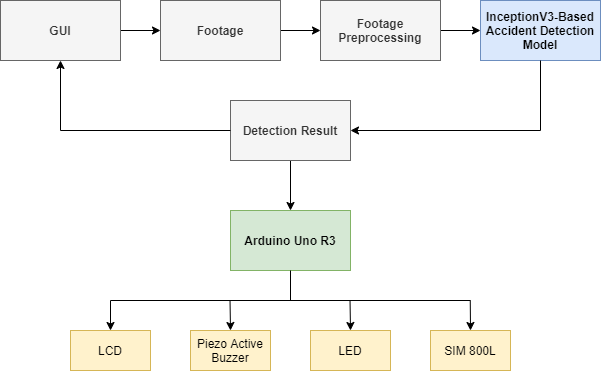

The diagram above was exported from draw.io. Its source (the exported page's mxGraphModel, read from the mxfile embedded in the PNG):
<mxGraphModel dx="1024" dy="584" grid="1" gridSize="10" guides="1" tooltips="1" connect="1" arrows="1" fold="1" page="1" pageScale="1" pageWidth="1700" pageHeight="1100" math="0" shadow="0">
  <root>
    <mxCell id="0" />
    <mxCell id="1" parent="0" />
    <mxCell id="RygRAB6SyXhBL-p9TVsS-6" value="" style="edgeStyle=orthogonalEdgeStyle;rounded=0;orthogonalLoop=1;jettySize=auto;html=1;" parent="1" target="RygRAB6SyXhBL-p9TVsS-2" edge="1">
      <mxGeometry relative="1" as="geometry">
        <mxPoint x="280" y="190" as="sourcePoint" />
      </mxGeometry>
    </mxCell>
    <mxCell id="RygRAB6SyXhBL-p9TVsS-24" value="" style="edgeStyle=orthogonalEdgeStyle;rounded=0;orthogonalLoop=1;jettySize=auto;html=1;" parent="1" source="RygRAB6SyXhBL-p9TVsS-2" target="RygRAB6SyXhBL-p9TVsS-3" edge="1">
      <mxGeometry relative="1" as="geometry" />
    </mxCell>
    <mxCell id="RygRAB6SyXhBL-p9TVsS-2" value="Footage Preprocessing" style="rounded=0;whiteSpace=wrap;html=1;fillColor=#f5f5f5;strokeColor=#666666;fontColor=#333333;fontStyle=1" parent="1" vertex="1">
      <mxGeometry x="320" y="160" width="120" height="60" as="geometry" />
    </mxCell>
    <mxCell id="RygRAB6SyXhBL-p9TVsS-3" value="InceptionV3-Based Accident Detection Model" style="rounded=0;whiteSpace=wrap;html=1;fillColor=#dae8fc;strokeColor=#6c8ebf;fontStyle=1" parent="1" vertex="1">
      <mxGeometry x="480" y="160" width="120" height="60" as="geometry" />
    </mxCell>
    <mxCell id="RygRAB6SyXhBL-p9TVsS-7" value="&lt;b&gt;Arduino Uno R3&lt;/b&gt;" style="rounded=0;whiteSpace=wrap;html=1;fillColor=#d5e8d4;strokeColor=#82b366;" parent="1" vertex="1">
      <mxGeometry x="230" y="370" width="120" height="60" as="geometry" />
    </mxCell>
    <mxCell id="RygRAB6SyXhBL-p9TVsS-9" value="LCD" style="rounded=0;whiteSpace=wrap;html=1;fillColor=#fff2cc;strokeColor=#d6b656;fontStyle=0" parent="1" vertex="1">
      <mxGeometry x="70" y="490" width="80" height="40" as="geometry" />
    </mxCell>
    <mxCell id="RygRAB6SyXhBL-p9TVsS-10" value="Piezo Active Buzzer" style="rounded=0;whiteSpace=wrap;html=1;fillColor=#fff2cc;strokeColor=#d6b656;fontStyle=0" parent="1" vertex="1">
      <mxGeometry x="190" y="490" width="80" height="40" as="geometry" />
    </mxCell>
    <mxCell id="RygRAB6SyXhBL-p9TVsS-11" value="LED" style="rounded=0;whiteSpace=wrap;html=1;fillColor=#fff2cc;strokeColor=#d6b656;fontStyle=0" parent="1" vertex="1">
      <mxGeometry x="310" y="490" width="80" height="40" as="geometry" />
    </mxCell>
    <mxCell id="ImfXRUUp7JfQH5J0pMae-1" value="SIM 800L" style="rounded=0;whiteSpace=wrap;html=1;fillColor=#fff2cc;strokeColor=#d6b656;fontStyle=0" parent="1" vertex="1">
      <mxGeometry x="430" y="490" width="80" height="40" as="geometry" />
    </mxCell>
    <mxCell id="VPQnBS9NkVvm37IwlZNx-1" value="Footage" style="rounded=0;whiteSpace=wrap;html=1;fillColor=#f5f5f5;strokeColor=#666666;fontColor=#333333;fontStyle=1" parent="1" vertex="1">
      <mxGeometry x="160" y="160" width="120" height="60" as="geometry" />
    </mxCell>
    <mxCell id="VPQnBS9NkVvm37IwlZNx-3" value="" style="edgeStyle=orthogonalEdgeStyle;rounded=0;orthogonalLoop=1;jettySize=auto;html=1;" parent="1" source="VPQnBS9NkVvm37IwlZNx-2" target="VPQnBS9NkVvm37IwlZNx-1" edge="1">
      <mxGeometry relative="1" as="geometry" />
    </mxCell>
    <mxCell id="VPQnBS9NkVvm37IwlZNx-2" value="GUI" style="rounded=0;whiteSpace=wrap;html=1;fillColor=#f5f5f5;strokeColor=#666666;fontColor=#333333;fontStyle=1" parent="1" vertex="1">
      <mxGeometry y="160" width="120" height="60" as="geometry" />
    </mxCell>
    <mxCell id="VPQnBS9NkVvm37IwlZNx-9" value="" style="edgeStyle=orthogonalEdgeStyle;rounded=0;orthogonalLoop=1;jettySize=auto;html=1;" parent="1" source="VPQnBS9NkVvm37IwlZNx-5" target="RygRAB6SyXhBL-p9TVsS-7" edge="1">
      <mxGeometry relative="1" as="geometry" />
    </mxCell>
    <mxCell id="VPQnBS9NkVvm37IwlZNx-5" value="Detection Result" style="rounded=0;whiteSpace=wrap;html=1;fillColor=#f5f5f5;strokeColor=#666666;fontColor=#333333;fontStyle=1" parent="1" vertex="1">
      <mxGeometry x="230" y="260" width="120" height="60" as="geometry" />
    </mxCell>
    <mxCell id="VPQnBS9NkVvm37IwlZNx-7" value="" style="endArrow=classic;html=1;entryX=1;entryY=0.5;entryDx=0;entryDy=0;exitX=0.5;exitY=1;exitDx=0;exitDy=0;rounded=0;" parent="1" source="RygRAB6SyXhBL-p9TVsS-3" target="VPQnBS9NkVvm37IwlZNx-5" edge="1">
      <mxGeometry width="50" height="50" relative="1" as="geometry">
        <mxPoint x="430" y="180" as="sourcePoint" />
        <mxPoint x="480" y="130" as="targetPoint" />
        <Array as="points">
          <mxPoint x="540" y="290" />
        </Array>
      </mxGeometry>
    </mxCell>
    <mxCell id="VPQnBS9NkVvm37IwlZNx-8" value="" style="endArrow=classic;html=1;entryX=0.5;entryY=1;entryDx=0;entryDy=0;exitX=0;exitY=0.5;exitDx=0;exitDy=0;rounded=0;" parent="1" source="VPQnBS9NkVvm37IwlZNx-5" target="VPQnBS9NkVvm37IwlZNx-2" edge="1">
      <mxGeometry width="50" height="50" relative="1" as="geometry">
        <mxPoint x="60" y="330" as="sourcePoint" />
        <mxPoint x="110" y="280" as="targetPoint" />
        <Array as="points">
          <mxPoint x="60" y="290" />
        </Array>
      </mxGeometry>
    </mxCell>
    <mxCell id="VPQnBS9NkVvm37IwlZNx-10" value="" style="endArrow=none;html=1;" parent="1" edge="1">
      <mxGeometry width="50" height="50" relative="1" as="geometry">
        <mxPoint x="110" y="460" as="sourcePoint" />
        <mxPoint x="470" y="460" as="targetPoint" />
      </mxGeometry>
    </mxCell>
    <mxCell id="VPQnBS9NkVvm37IwlZNx-12" value="" style="endArrow=classic;html=1;entryX=0.5;entryY=0;entryDx=0;entryDy=0;" parent="1" target="RygRAB6SyXhBL-p9TVsS-9" edge="1">
      <mxGeometry width="50" height="50" relative="1" as="geometry">
        <mxPoint x="110" y="460" as="sourcePoint" />
        <mxPoint x="320" y="390" as="targetPoint" />
      </mxGeometry>
    </mxCell>
    <mxCell id="VPQnBS9NkVvm37IwlZNx-13" value="" style="endArrow=classic;html=1;entryX=0.5;entryY=0;entryDx=0;entryDy=0;" parent="1" target="RygRAB6SyXhBL-p9TVsS-10" edge="1">
      <mxGeometry width="50" height="50" relative="1" as="geometry">
        <mxPoint x="229.51999999999998" y="460" as="sourcePoint" />
        <mxPoint x="229.51999999999998" y="480" as="targetPoint" />
      </mxGeometry>
    </mxCell>
    <mxCell id="VPQnBS9NkVvm37IwlZNx-14" value="" style="endArrow=classic;html=1;entryX=0.5;entryY=0;entryDx=0;entryDy=0;" parent="1" target="RygRAB6SyXhBL-p9TVsS-11" edge="1">
      <mxGeometry width="50" height="50" relative="1" as="geometry">
        <mxPoint x="349.52" y="460" as="sourcePoint" />
        <mxPoint x="349.52" y="480" as="targetPoint" />
      </mxGeometry>
    </mxCell>
    <mxCell id="VPQnBS9NkVvm37IwlZNx-15" value="" style="endArrow=classic;html=1;entryX=0.5;entryY=0;entryDx=0;entryDy=0;" parent="1" target="ImfXRUUp7JfQH5J0pMae-1" edge="1">
      <mxGeometry width="50" height="50" relative="1" as="geometry">
        <mxPoint x="469.76" y="460" as="sourcePoint" />
        <mxPoint x="469.76" y="480" as="targetPoint" />
      </mxGeometry>
    </mxCell>
    <mxCell id="VPQnBS9NkVvm37IwlZNx-16" value="" style="endArrow=none;html=1;entryX=0.5;entryY=1;entryDx=0;entryDy=0;" parent="1" target="RygRAB6SyXhBL-p9TVsS-7" edge="1">
      <mxGeometry width="50" height="50" relative="1" as="geometry">
        <mxPoint x="290" y="460" as="sourcePoint" />
        <mxPoint x="320" y="390" as="targetPoint" />
      </mxGeometry>
    </mxCell>
  </root>
</mxGraphModel>